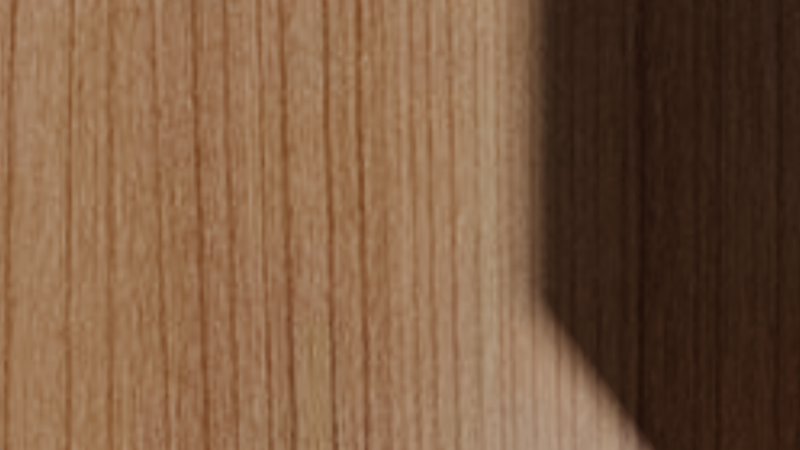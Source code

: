 # Source: flat_surface.blend  (saved by Blender 3.0.42; exported with 4.5.12 LTS)
import bpy
from mathutils import Matrix  # noqa: F401  (used for matrix-valued properties, if any)

bpy.ops.wm.read_factory_settings(use_empty=True)
scene = bpy.context.scene
scene.name = 'Scene'

# ---- images (referenced by path relative to the original .blend; pixels are not part of the script)
import os
ASSET_DIR = os.environ.get("B2B_ASSET_DIR", "")  # directory of the original .blend (textures are referenced by path, not embedded)
HERE = os.path.dirname(os.path.abspath(__file__))  # packed textures are extracted next to this script under _unpacked/

def load_image(name, relpath, width, height, colorspace="sRGB"):
    """Load a texture the original file referenced (path relative to the .blend, or extracted next to this script)."""
    p = next((c for c in (os.path.join(HERE, relpath), os.path.join(ASSET_DIR, relpath)) if relpath and os.path.exists(c)), "")
    if p:
        img = bpy.data.images.load(p, check_existing=True)
        img.name = name
    else:  # same state as the original file: an image datablock whose file is absent (Cycles renders it pink)
        img = bpy.data.images.new(name, width, height)
        img.source = "FILE"
        img.filepath = "//" + (relpath or name)
    img.colorspace_settings.name = colorspace
    return img
img_024cb4c9894df2b015e9d80131b4f1ec = load_image('024cb4c9894df2b015e9d80131b4f1ec', '_unpacked/024cb4c9894df2b015e9d80131b4f1ec.36f88d94.jpg', 900, 600, 'sRGB')

# ---- materials (node trees are filled in below, after node groups)
mat_material_017 = bpy.data.materials.new('Material.017')
mat_material_017.use_transparent_shadow = False

# ---- material node trees
mat_material_017.use_nodes = True; mat_material_017.node_tree.nodes.clear()
_N = mat_material_017.node_tree.nodes; _L = mat_material_017.node_tree.links
n0 = _N.new('ShaderNodeBsdfPrincipled'); n0.name = 'Principled BSDF'; n0.location = (10, 300)
n0.distribution = 'GGX'
n0.subsurface_method = 'RANDOM_WALK_SKIN'
n0.inputs[3].default_value = 1.45
n0.inputs[27].default_value = (0.0, 0.0, 0.0, 1.0)
n0.inputs[28].default_value = 1.0
n1 = _N.new('ShaderNodeOutputMaterial'); n1.name = 'Material Output'; n1.location = (300, 300)
n2 = _N.new('ShaderNodeTexImage'); n2.name = 'Image Texture'; n2.location = (-280, 280)
n2.image = img_024cb4c9894df2b015e9d80131b4f1ec
_L.new(n0.outputs[0], n1.inputs[0])
_L.new(n2.outputs[0], n0.inputs[0])
n1.is_active_output = True

# ---- world
world_world = bpy.data.worlds.new('World'); scene.world = world_world
world_world.use_nodes = True; world_world.node_tree.nodes.clear()
_N = world_world.node_tree.nodes; _L = world_world.node_tree.links
n0 = _N.new('ShaderNodeOutputWorld'); n0.name = 'World Output'; n0.location = (300, 300)
n1 = _N.new('ShaderNodeBackground'); n1.name = 'Background'; n1.location = (10, 300)
n1.inputs[0].default_value = (0.05088, 0.05088, 0.05088, 1.0)
_L.new(n1.outputs[0], n0.inputs[0])
n0.is_active_output = True
world_world.color = (0.05088, 0.05088, 0.05088)
world_world.use_sun_shadow = False
world_world.sun_shadow_jitter_overblur = 0.0

# ---- cameras
cam_camera = bpy.data.cameras.new('Camera')
cam_camera.lens = 23.46
cam_camera.lens_unit = 'FOV'

# ---- meshes
me_plane_001 = bpy.data.meshes.new('Plane.001')
me_plane_001.from_pydata([(-1.0, -1.0, 0.0), (1.0, -1.0, 0.0), (-1.0, 1.0, 0.0), (1.0, 1.0, 0.0)], [], [(0, 1, 3, 2)])
_uv = me_plane_001.uv_layers.new(name='UVMap')
_uv.uv.foreach_set('vector', [0.0, 0.0, 1.0, 0.0, 1.0, 1.0, 0.0, 1.0])
me_plane_001.materials.append(mat_material_017)
me_plane_001.use_remesh_fix_poles = True
me_plane_001.use_remesh_preserve_attributes = False
me_plane_001.update()
me_cube = bpy.data.meshes.new('Cube')
me_cube.from_pydata([(-1.0, -1.0, -0.9983), (-1.0, -1.0, 1.0), (-1.0, 1.0, -0.9983), (-1.0, 1.0, 1.0), (1.0, -1.0, -0.9983), (1.0, -1.0, 1.0), (1.0, 1.0, -0.9983), (1.0, 1.0, 1.0)], [], [(0, 1, 3, 2), (2, 3, 7, 6), (6, 7, 5, 4), (4, 5, 1, 0), (2, 6, 4, 0), (7, 3, 1, 5)])
_uv = me_cube.uv_layers.new(name='UVMap')
_uv.uv.foreach_set('vector', [0.375, 0.0, 0.625, 0.0, 0.625, 0.25, 0.375, 0.25, 0.375, 0.25, 0.625, 0.25, 0.625, 0.5, 0.375, 0.5, 0.375, 0.5, 0.625, 0.5, 0.625, 0.75, 0.375, 0.75, 0.375, 0.75, 0.625, 0.75, 0.625, 1.0, 0.375, 1.0, 0.125, 0.5, 0.375, 0.5, 0.375, 0.75, 0.125, 0.75, 0.625, 0.5, 0.875, 0.5, 0.875, 0.75, 0.625, 0.75])
me_cube.use_remesh_fix_poles = True
me_cube.use_remesh_preserve_attributes = False
me_cube.update()

# ---- objects
ob_plane = bpy.data.objects.new('Plane', me_plane_001)
ob_camera = bpy.data.objects.new('Camera', cam_camera)
ob_cube = bpy.data.objects.new('Cube', me_cube)

# ---- transforms, parenting, visibility, modifiers, constraints
ob_plane.location = (0.0, 0.0, 0.0)
ob_plane.scale = (5.0, 5.0, 7.897)
ob_camera.location = (0.0, 0.0, 1.8)
ob_camera.rotation_mode = 'QUATERNION'
ob_camera.rotation_quaternion = (1.0, 0.0, 0.0, 0.0)
ob_cube.location = (3.488, -1.187, 1.001)
ob_cube.rotation_euler = (0.0, 0.0, 1.571)
ob_cube.scale = (1.0, 1.556, 1.0)

# ---- collection membership
scene.collection.objects.link(ob_plane)
scene.collection.objects.link(ob_camera)
scene.collection.objects.link(ob_cube)

# ---- scene / render settings (as saved in the file)
scene.camera = ob_camera
scene.frame_start = 1; scene.frame_end = 250; scene.frame_set(1)
scene.render.engine = 'BLENDER_EEVEE_NEXT'
scene.cycles.sampling_pattern = 'TABULATED_SOBOL'
scene.cycles.use_light_tree = False
scene.view_settings.view_transform = 'Filmic'
bpy.context.view_layer.update()

# ---- added for rendering (the .blend has no usable light): sun
light_auto_sun = bpy.data.lights.new('AutoSun', 'SUN')
light_auto_sun.energy = 3.0
light_auto_sun.angle = 0.0523599
ob_auto_sun = bpy.data.objects.new('AutoSun', light_auto_sun)
scene.collection.objects.link(ob_auto_sun)
ob_auto_sun.rotation_euler = (0.872665, 0.174533, 0.523599)
bpy.context.view_layer.update()
